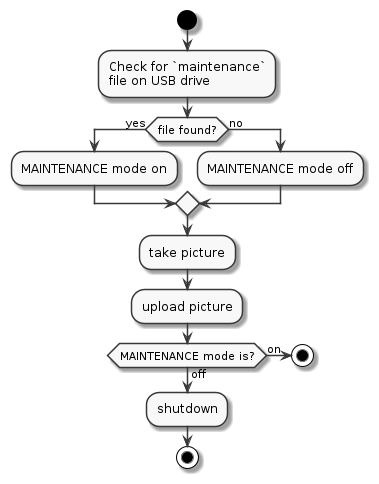

The diagram above was rendered by PlantUML. Its source (embedded in the PNG):
@startuml
skinparam monochrome true
skinparam componentStyle uml2

start
:Check for `maintenance` 
file on USB drive;
if (file found?) then (yes)
    :MAINTENANCE mode on;
else (no)
    :MAINTENANCE mode off;
endif

:take picture;
:upload picture;

if (MAINTENANCE mode is?) then (off)
    :shutdown;
else (on)
stop
endif
stop
@enduml